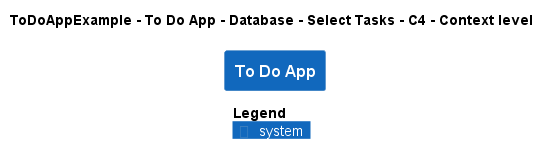

The diagram above was rendered by PlantUML. Its source (embedded in the PNG):
@startuml
!pragma layout smetana
!include ..\..\..\..\..\..\..\.c4s\C4_Context.puml

AddElementTag("c4interflow:lifecycle:new", $bgColor=green, $fontColor=#ffffff, $borderColor=green, $shadowing="False")
AddElementTag("c4interflow:lifecycle:changed", $bgColor=orange, $fontColor=#ffffff, $borderColor=orange, $shadowing="False")
AddElementTag("c4interflow:lifecycle:removed", $bgColor=red, $fontColor=#ffffff, $borderColor=red, $shadowing="False")

AddRelTag("c4interflow:lifecycle:new", $textColor=green, $lineColor=green)
AddRelTag("c4interflow:lifecycle:changed", $textColor=orange, $lineColor=orange)
AddRelTag("c4interflow:lifecycle:removed", $textColor=red, $lineColor=red)

SHOW_PERSON_PORTRAIT()
LAYOUT_TOP_DOWN()

skinparam linetype polyline

title ToDoAppExample - To Do App - Database - Select Tasks - C4 - Context level

System(ToDoAppExample.SoftwareSystems.ToDoApp, "To Do App", "")



SHOW_LEGEND()
@enduml